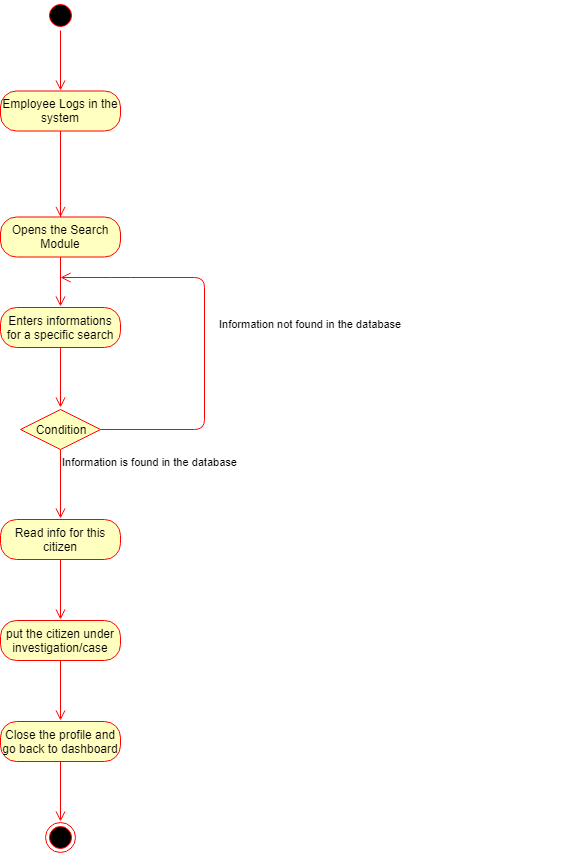

The diagram above was exported from draw.io. Its source (the exported page's mxGraphModel, read from the mxfile embedded in the PNG):
<mxGraphModel dx="1410" dy="533" grid="0" gridSize="10" guides="1" tooltips="1" connect="1" arrows="1" fold="1" page="0" pageScale="1" pageWidth="850" pageHeight="1100" math="0" shadow="0">
  <root>
    <mxCell id="0" />
    <mxCell id="1" parent="0" />
    <mxCell id="zOE_NwnwMbg_TUWiSLen-1" value="" style="ellipse;html=1;shape=startState;fillColor=#000000;strokeColor=#ff0000;" vertex="1" parent="1">
      <mxGeometry x="20" y="20" width="30" height="30" as="geometry" />
    </mxCell>
    <mxCell id="zOE_NwnwMbg_TUWiSLen-2" value="" style="edgeStyle=orthogonalEdgeStyle;html=1;verticalAlign=bottom;endArrow=open;endSize=8;strokeColor=#ff0000;" edge="1" source="zOE_NwnwMbg_TUWiSLen-1" parent="1">
      <mxGeometry relative="1" as="geometry">
        <mxPoint x="35" y="110" as="targetPoint" />
      </mxGeometry>
    </mxCell>
    <mxCell id="zOE_NwnwMbg_TUWiSLen-3" value="Employee Logs in the system" style="rounded=1;whiteSpace=wrap;html=1;arcSize=40;fontColor=#000000;fillColor=#ffffc0;strokeColor=#ff0000;" vertex="1" parent="1">
      <mxGeometry x="-25" y="110.5" width="120" height="40" as="geometry" />
    </mxCell>
    <mxCell id="zOE_NwnwMbg_TUWiSLen-4" value="" style="edgeStyle=orthogonalEdgeStyle;html=1;verticalAlign=bottom;endArrow=open;endSize=8;strokeColor=#ff0000;" edge="1" source="zOE_NwnwMbg_TUWiSLen-5" parent="1">
      <mxGeometry relative="1" as="geometry">
        <mxPoint x="35" y="235" as="targetPoint" />
      </mxGeometry>
    </mxCell>
    <mxCell id="zOE_NwnwMbg_TUWiSLen-6" value="" style="edgeStyle=orthogonalEdgeStyle;html=1;verticalAlign=bottom;endArrow=open;endSize=8;strokeColor=#ff0000;" edge="1" source="zOE_NwnwMbg_TUWiSLen-5" parent="1">
      <mxGeometry relative="1" as="geometry">
        <mxPoint x="35" y="326" as="targetPoint" />
      </mxGeometry>
    </mxCell>
    <mxCell id="zOE_NwnwMbg_TUWiSLen-5" value="Opens the Search Module" style="rounded=1;whiteSpace=wrap;html=1;arcSize=40;fontColor=#000000;fillColor=#ffffc0;strokeColor=#ff0000;" vertex="1" parent="1">
      <mxGeometry x="-25" y="236.5" width="120" height="40" as="geometry" />
    </mxCell>
    <mxCell id="zOE_NwnwMbg_TUWiSLen-7" value="" style="edgeStyle=orthogonalEdgeStyle;html=1;verticalAlign=bottom;endArrow=open;endSize=8;strokeColor=#ff0000;" edge="1" parent="1" source="zOE_NwnwMbg_TUWiSLen-3" target="zOE_NwnwMbg_TUWiSLen-5">
      <mxGeometry relative="1" as="geometry">
        <mxPoint x="35" y="235" as="targetPoint" />
        <mxPoint x="35" y="150.5" as="sourcePoint" />
      </mxGeometry>
    </mxCell>
    <mxCell id="zOE_NwnwMbg_TUWiSLen-8" value="Enters informations for a specific search" style="rounded=1;whiteSpace=wrap;html=1;arcSize=40;fontColor=#000000;fillColor=#ffffc0;strokeColor=#ff0000;" vertex="1" parent="1">
      <mxGeometry x="-25" y="327" width="120" height="40" as="geometry" />
    </mxCell>
    <mxCell id="zOE_NwnwMbg_TUWiSLen-9" value="" style="edgeStyle=orthogonalEdgeStyle;html=1;verticalAlign=bottom;endArrow=open;endSize=8;strokeColor=#ff0000;" edge="1" source="zOE_NwnwMbg_TUWiSLen-8" parent="1">
      <mxGeometry relative="1" as="geometry">
        <mxPoint x="35" y="427" as="targetPoint" />
      </mxGeometry>
    </mxCell>
    <mxCell id="zOE_NwnwMbg_TUWiSLen-10" value="Condition" style="rhombus;whiteSpace=wrap;html=1;fillColor=#ffffc0;strokeColor=#ff0000;" vertex="1" parent="1">
      <mxGeometry x="-5" y="429" width="80" height="40" as="geometry" />
    </mxCell>
    <mxCell id="zOE_NwnwMbg_TUWiSLen-11" value="Information not found in the database" style="edgeStyle=orthogonalEdgeStyle;html=1;align=left;verticalAlign=bottom;endArrow=open;endSize=8;strokeColor=#ff0000;" edge="1" source="zOE_NwnwMbg_TUWiSLen-10" parent="1">
      <mxGeometry x="0.005" y="-13" relative="1" as="geometry">
        <mxPoint x="35" y="297" as="targetPoint" />
        <Array as="points">
          <mxPoint x="179" y="449" />
          <mxPoint x="179" y="297" />
          <mxPoint x="95" y="297" />
        </Array>
        <mxPoint as="offset" />
      </mxGeometry>
    </mxCell>
    <mxCell id="zOE_NwnwMbg_TUWiSLen-12" value="Information is found in the database" style="edgeStyle=orthogonalEdgeStyle;html=1;align=left;verticalAlign=top;endArrow=open;endSize=8;strokeColor=#ff0000;" edge="1" source="zOE_NwnwMbg_TUWiSLen-10" parent="1">
      <mxGeometry x="-1" relative="1" as="geometry">
        <mxPoint x="35" y="538" as="targetPoint" />
      </mxGeometry>
    </mxCell>
    <mxCell id="zOE_NwnwMbg_TUWiSLen-13" value="Read info for this citizen" style="rounded=1;whiteSpace=wrap;html=1;arcSize=40;fontColor=#000000;fillColor=#ffffc0;strokeColor=#ff0000;" vertex="1" parent="1">
      <mxGeometry x="-25" y="539" width="120" height="40" as="geometry" />
    </mxCell>
    <mxCell id="zOE_NwnwMbg_TUWiSLen-14" value="" style="edgeStyle=orthogonalEdgeStyle;html=1;verticalAlign=bottom;endArrow=open;endSize=8;strokeColor=#ff0000;" edge="1" source="zOE_NwnwMbg_TUWiSLen-13" parent="1">
      <mxGeometry relative="1" as="geometry">
        <mxPoint x="35" y="639" as="targetPoint" />
      </mxGeometry>
    </mxCell>
    <mxCell id="zOE_NwnwMbg_TUWiSLen-15" value="put the citizen under investigation/case" style="rounded=1;whiteSpace=wrap;html=1;arcSize=40;fontColor=#000000;fillColor=#ffffc0;strokeColor=#ff0000;" vertex="1" parent="1">
      <mxGeometry x="-25" y="640" width="120" height="40" as="geometry" />
    </mxCell>
    <mxCell id="zOE_NwnwMbg_TUWiSLen-16" value="" style="edgeStyle=orthogonalEdgeStyle;html=1;verticalAlign=bottom;endArrow=open;endSize=8;strokeColor=#ff0000;" edge="1" source="zOE_NwnwMbg_TUWiSLen-15" parent="1">
      <mxGeometry relative="1" as="geometry">
        <mxPoint x="35" y="740" as="targetPoint" />
      </mxGeometry>
    </mxCell>
    <mxCell id="zOE_NwnwMbg_TUWiSLen-17" value="Close the profile and go back to dashboard" style="rounded=1;whiteSpace=wrap;html=1;arcSize=40;fontColor=#000000;fillColor=#ffffc0;strokeColor=#ff0000;" vertex="1" parent="1">
      <mxGeometry x="-25" y="741" width="120" height="40" as="geometry" />
    </mxCell>
    <mxCell id="zOE_NwnwMbg_TUWiSLen-18" value="" style="edgeStyle=orthogonalEdgeStyle;html=1;verticalAlign=bottom;endArrow=open;endSize=8;strokeColor=#ff0000;" edge="1" source="zOE_NwnwMbg_TUWiSLen-17" parent="1">
      <mxGeometry relative="1" as="geometry">
        <mxPoint x="35" y="841" as="targetPoint" />
      </mxGeometry>
    </mxCell>
    <mxCell id="zOE_NwnwMbg_TUWiSLen-19" value="" style="ellipse;html=1;shape=endState;fillColor=#000000;strokeColor=#ff0000;" vertex="1" parent="1">
      <mxGeometry x="20" y="842" width="30" height="30" as="geometry" />
    </mxCell>
  </root>
</mxGraphModel>